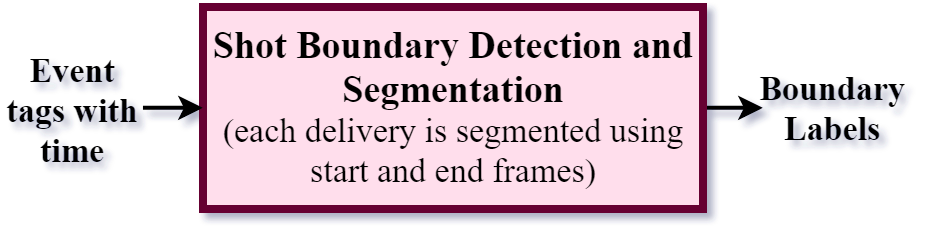

The diagram above was exported from draw.io. Its source (the exported page's mxGraphModel, read from the mxfile embedded in the PNG):
<mxGraphModel dx="1649" dy="1076" grid="1" gridSize="10" guides="1" tooltips="1" connect="1" arrows="1" fold="1" page="1" pageScale="1" pageWidth="1169" pageHeight="827" math="0" shadow="0">
  <root>
    <mxCell id="0" />
    <mxCell id="1" parent="0" />
    <mxCell id="2" style="edgeStyle=orthogonalEdgeStyle;rounded=0;orthogonalLoop=1;jettySize=auto;html=1;exitX=1;exitY=0.5;exitDx=0;exitDy=0;entryX=0;entryY=0.5;entryDx=0;entryDy=0;strokeWidth=2;" edge="1" source="3" target="6" parent="1">
      <mxGeometry relative="1" as="geometry" />
    </mxCell>
    <mxCell id="3" value="&lt;font style=&quot;font-size: 19px&quot;&gt;Shot Boundary Detection and Segmentation&lt;/font&gt;&lt;br&gt;&lt;span style=&quot;font-weight: normal&quot;&gt;(each delivery is segmented using start and end frames)&lt;/span&gt;&lt;br&gt;" style="rounded=0;whiteSpace=wrap;html=1;fontFamily=Times New Roman;fontStyle=1;labelBorderColor=none;fontSize=17;strokeWidth=4;fillColor=#FFDEEC;strokeColor=#660033;verticalAlign=top;gradientColor=none;gradientDirection=south;" vertex="1" parent="1">
      <mxGeometry x="1230" y="1409" width="250" height="101" as="geometry" />
    </mxCell>
    <mxCell id="4" style="edgeStyle=orthogonalEdgeStyle;rounded=0;orthogonalLoop=1;jettySize=auto;html=1;entryX=0;entryY=0.5;entryDx=0;entryDy=0;strokeWidth=2;" edge="1" source="5" target="3" parent="1">
      <mxGeometry relative="1" as="geometry">
        <Array as="points">
          <mxPoint x="1215" y="1459" />
        </Array>
      </mxGeometry>
    </mxCell>
    <mxCell id="5" value="&lt;font face=&quot;Times New Roman&quot;&gt;&lt;span style=&quot;font-size: 17px&quot;&gt;&lt;b&gt;Event tags with time&lt;/b&gt;&lt;/span&gt;&lt;/font&gt;" style="ellipse;whiteSpace=wrap;html=1;dashed=1;strokeWidth=1;fillColor=none;strokeColor=none;" vertex="1" parent="1">
      <mxGeometry x="1130" y="1430" width="70" height="61" as="geometry" />
    </mxCell>
    <mxCell id="6" value="&lt;font face=&quot;Times New Roman&quot;&gt;&lt;span style=&quot;font-size: 17px&quot;&gt;&lt;b&gt;Boundary Labels&lt;/b&gt;&lt;/span&gt;&lt;/font&gt;" style="ellipse;whiteSpace=wrap;html=1;dashed=1;strokeWidth=3;fillColor=none;strokeColor=none;" vertex="1" parent="1">
      <mxGeometry x="1510" y="1423.5" width="70" height="72" as="geometry" />
    </mxCell>
  </root>
</mxGraphModel>